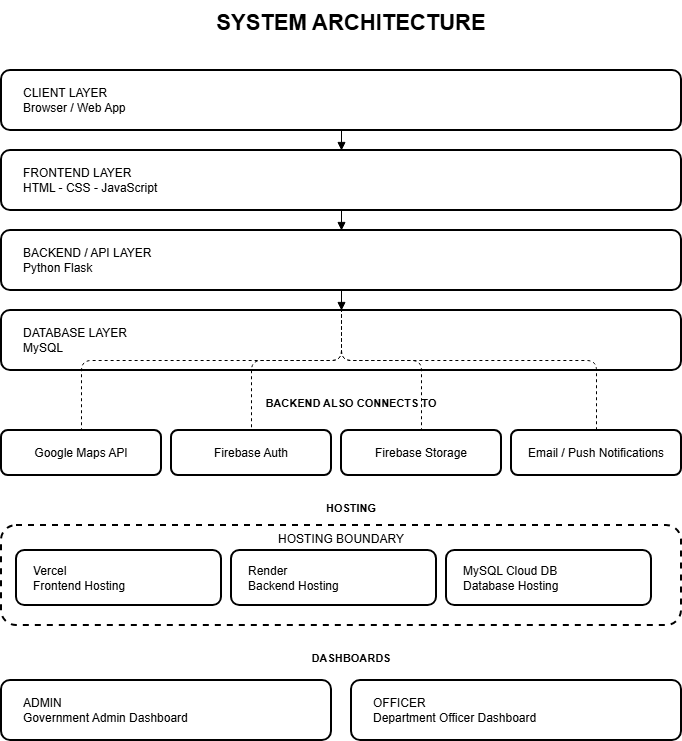

The diagram above was exported from draw.io. Its source (the exported page's mxGraphModel, read from the mxfile embedded in the PNG):
<mxGraphModel dx="1030" dy="658" grid="1" gridSize="10" guides="1" tooltips="1" connect="1" arrows="1" fold="1" page="1" pageScale="1" pageWidth="827" pageHeight="1169" math="0" shadow="0">
  <root>
    <mxCell id="0" />
    <mxCell id="1" parent="0" />
    <mxCell id="m_cmSjXLN5vCwbxMEKGj-30" parent="1" style="text;fontSize=22;fontStyle=1;align=center;verticalAlign=middle;" value="SYSTEM ARCHITECTURE" vertex="1">
      <mxGeometry height="40" width="400" x="300" y="190" as="geometry" />
    </mxCell>
    <mxCell id="m_cmSjXLN5vCwbxMEKGj-31" parent="1" style="rounded=1;whiteSpace=wrap;html=1;strokeWidth=2;align=left;verticalAlign=middle;spacingLeft=20;" value="CLIENT LAYER&#10;Browser / Web App" vertex="1">
      <mxGeometry height="60" width="680" x="150" y="260" as="geometry" />
    </mxCell>
    <mxCell id="m_cmSjXLN5vCwbxMEKGj-32" parent="1" style="rounded=1;whiteSpace=wrap;html=1;strokeWidth=2;align=left;verticalAlign=middle;spacingLeft=20;" value="FRONTEND LAYER&#10;HTML - CSS - JavaScript" vertex="1">
      <mxGeometry height="60" width="680" x="150" y="340" as="geometry" />
    </mxCell>
    <mxCell id="m_cmSjXLN5vCwbxMEKGj-33" parent="1" style="rounded=1;whiteSpace=wrap;html=1;strokeWidth=2;align=left;verticalAlign=middle;spacingLeft=20;" value="BACKEND / API LAYER&#10;Python Flask" vertex="1">
      <mxGeometry height="60" width="680" x="150" y="420" as="geometry" />
    </mxCell>
    <mxCell id="m_cmSjXLN5vCwbxMEKGj-34" parent="1" style="rounded=1;whiteSpace=wrap;html=1;strokeWidth=2;align=left;verticalAlign=middle;spacingLeft=20;" value="DATABASE LAYER&#10;MySQL" vertex="1">
      <mxGeometry height="60" width="680" x="150" y="500" as="geometry" />
    </mxCell>
    <mxCell id="m_cmSjXLN5vCwbxMEKGj-35" edge="1" parent="1" source="m_cmSjXLN5vCwbxMEKGj-31" style="edgeStyle=orthogonalEdgeStyle;rounded=0;html=1;endArrow=block;endFill=1;" target="m_cmSjXLN5vCwbxMEKGj-32">
      <mxGeometry relative="1" as="geometry" />
    </mxCell>
    <mxCell id="m_cmSjXLN5vCwbxMEKGj-36" edge="1" parent="1" source="m_cmSjXLN5vCwbxMEKGj-32" style="edgeStyle=orthogonalEdgeStyle;rounded=0;html=1;endArrow=block;endFill=1;" target="m_cmSjXLN5vCwbxMEKGj-33">
      <mxGeometry relative="1" as="geometry" />
    </mxCell>
    <mxCell id="m_cmSjXLN5vCwbxMEKGj-37" edge="1" parent="1" source="m_cmSjXLN5vCwbxMEKGj-33" style="edgeStyle=orthogonalEdgeStyle;rounded=0;html=1;endArrow=block;endFill=1;" target="m_cmSjXLN5vCwbxMEKGj-34">
      <mxGeometry relative="1" as="geometry" />
    </mxCell>
    <mxCell id="m_cmSjXLN5vCwbxMEKGj-38" parent="1" style="text;fontSize=11;fontStyle=1;align=center;" value="BACKEND ALSO CONNECTS TO" vertex="1">
      <mxGeometry height="25" width="250" x="375" y="580" as="geometry" />
    </mxCell>
    <mxCell id="m_cmSjXLN5vCwbxMEKGj-39" parent="1" style="rounded=1;whiteSpace=wrap;html=1;strokeWidth=2;align=center;verticalAlign=middle;" value="Google Maps API" vertex="1">
      <mxGeometry height="45" width="160" x="150" y="620" as="geometry" />
    </mxCell>
    <mxCell id="m_cmSjXLN5vCwbxMEKGj-40" parent="1" style="rounded=1;whiteSpace=wrap;html=1;strokeWidth=2;align=center;verticalAlign=middle;" value="Firebase Auth" vertex="1">
      <mxGeometry height="45" width="160" x="320" y="620" as="geometry" />
    </mxCell>
    <mxCell id="m_cmSjXLN5vCwbxMEKGj-41" parent="1" style="rounded=1;whiteSpace=wrap;html=1;strokeWidth=2;align=center;verticalAlign=middle;" value="Firebase Storage" vertex="1">
      <mxGeometry height="45" width="160" x="490" y="620" as="geometry" />
    </mxCell>
    <mxCell id="m_cmSjXLN5vCwbxMEKGj-42" parent="1" style="rounded=1;whiteSpace=wrap;html=1;strokeWidth=2;align=center;verticalAlign=middle;" value="Email / Push Notifications" vertex="1">
      <mxGeometry height="45" width="170" x="660" y="620" as="geometry" />
    </mxCell>
    <mxCell id="m_cmSjXLN5vCwbxMEKGj-43" edge="1" parent="1" source="m_cmSjXLN5vCwbxMEKGj-33" style="edgeStyle=orthogonalEdgeStyle;dashed=1;endArrow=none;" target="m_cmSjXLN5vCwbxMEKGj-39">
      <mxGeometry relative="1" as="geometry" />
    </mxCell>
    <mxCell id="m_cmSjXLN5vCwbxMEKGj-44" edge="1" parent="1" source="m_cmSjXLN5vCwbxMEKGj-33" style="edgeStyle=orthogonalEdgeStyle;dashed=1;endArrow=none;" target="m_cmSjXLN5vCwbxMEKGj-40">
      <mxGeometry relative="1" as="geometry" />
    </mxCell>
    <mxCell id="m_cmSjXLN5vCwbxMEKGj-45" edge="1" parent="1" source="m_cmSjXLN5vCwbxMEKGj-33" style="edgeStyle=orthogonalEdgeStyle;dashed=1;endArrow=none;" target="m_cmSjXLN5vCwbxMEKGj-41">
      <mxGeometry relative="1" as="geometry" />
    </mxCell>
    <mxCell id="m_cmSjXLN5vCwbxMEKGj-46" edge="1" parent="1" source="m_cmSjXLN5vCwbxMEKGj-33" style="edgeStyle=orthogonalEdgeStyle;dashed=1;endArrow=none;" target="m_cmSjXLN5vCwbxMEKGj-42">
      <mxGeometry relative="1" as="geometry" />
    </mxCell>
    <mxCell id="m_cmSjXLN5vCwbxMEKGj-47" parent="1" style="text;fontSize=11;fontStyle=1;align=center;" value="HOSTING" vertex="1">
      <mxGeometry height="25" width="200" x="400" y="685" as="geometry" />
    </mxCell>
    <mxCell id="m_cmSjXLN5vCwbxMEKGj-48" parent="1" style="rounded=1;whiteSpace=wrap;html=1;dashed=1;strokeWidth=2;align=center;verticalAlign=top;" value="HOSTING BOUNDARY" vertex="1">
      <mxGeometry height="100" width="680" x="150" y="715" as="geometry" />
    </mxCell>
    <mxCell id="m_cmSjXLN5vCwbxMEKGj-49" parent="1" style="rounded=1;whiteSpace=wrap;html=1;strokeWidth=2;align=left;verticalAlign=middle;spacingLeft=15;" value="Vercel&#10;Frontend Hosting" vertex="1">
      <mxGeometry height="55" width="205" x="165" y="740" as="geometry" />
    </mxCell>
    <mxCell id="m_cmSjXLN5vCwbxMEKGj-50" parent="1" style="rounded=1;whiteSpace=wrap;html=1;strokeWidth=2;align=left;verticalAlign=middle;spacingLeft=15;" value="Render&#10;Backend Hosting" vertex="1">
      <mxGeometry height="55" width="205" x="380" y="740" as="geometry" />
    </mxCell>
    <mxCell id="m_cmSjXLN5vCwbxMEKGj-51" parent="1" style="rounded=1;whiteSpace=wrap;html=1;strokeWidth=2;align=left;verticalAlign=middle;spacingLeft=15;" value="MySQL Cloud DB&#10;Database Hosting" vertex="1">
      <mxGeometry height="55" width="205" x="595" y="740" as="geometry" />
    </mxCell>
    <mxCell id="m_cmSjXLN5vCwbxMEKGj-52" parent="1" style="text;fontSize=11;fontStyle=1;align=center;" value="DASHBOARDS" vertex="1">
      <mxGeometry height="25" width="200" x="400" y="835" as="geometry" />
    </mxCell>
    <mxCell id="m_cmSjXLN5vCwbxMEKGj-53" parent="1" style="rounded=1;whiteSpace=wrap;html=1;strokeWidth=2;align=left;verticalAlign=middle;spacingLeft=20;" value="ADMIN&#10;Government Admin Dashboard" vertex="1">
      <mxGeometry height="60" width="330" x="150" y="870" as="geometry" />
    </mxCell>
    <mxCell id="m_cmSjXLN5vCwbxMEKGj-54" parent="1" style="rounded=1;whiteSpace=wrap;html=1;strokeWidth=2;align=left;verticalAlign=middle;spacingLeft=20;" value="OFFICER&#10;Department Officer Dashboard" vertex="1">
      <mxGeometry height="60" width="330" x="500" y="870" as="geometry" />
    </mxCell>
  </root>
</mxGraphModel>